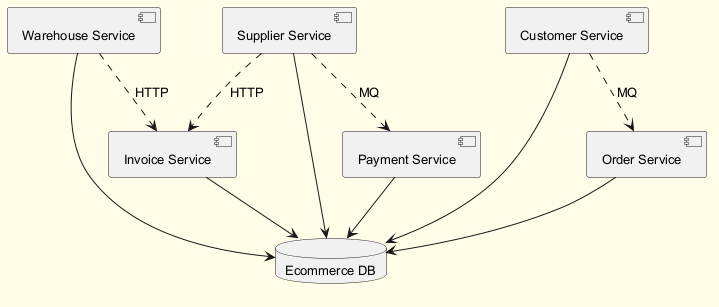

The diagram above was rendered by PlantUML. Its source (embedded in the PNG):
@startuml
skinparam backgroundColor #FFFDE7
skinparam classBackgroundColor #FFF9C4
skinparam classBorderColor #F57F17
skinparam defaultFontSize 13
component "Invoice Service" as C_InvoiceService
component "Order Service" as C_OrderService
component "Warehouse Service" as C_WarehouseService
component "Supplier Service" as C_SupplierService
component "Payment Service" as C_PaymentService
component "Customer Service" as C_CustomerService
database "Ecommerce DB" as DB_ecommerce
C_InvoiceService --> DB_ecommerce
C_OrderService --> DB_ecommerce
C_WarehouseService --> DB_ecommerce
C_SupplierService --> DB_ecommerce
C_PaymentService --> DB_ecommerce
C_CustomerService --> DB_ecommerce
C_CustomerService ..> C_OrderService : MQ
C_SupplierService ..> C_PaymentService : MQ
C_SupplierService ..> C_InvoiceService : HTTP
C_WarehouseService ..> C_InvoiceService : HTTP
@enduml